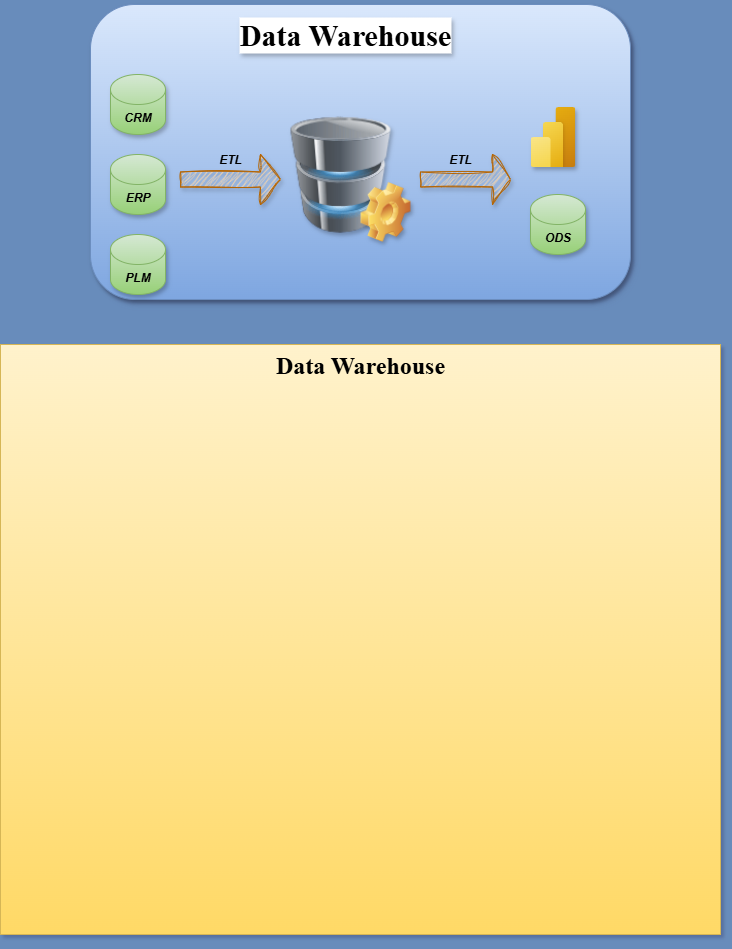

The diagram above was exported from draw.io. Its source (the exported page's mxGraphModel, read from the mxfile embedded in the PNG):
<mxGraphModel dx="786" dy="451" grid="1" gridSize="10" guides="1" tooltips="1" connect="1" arrows="1" fold="1" page="1" pageScale="1" pageWidth="1100" pageHeight="1700" background="light-dark(#688CBB,#5E5B08)" math="0" shadow="1">
  <root>
    <mxCell id="0" />
    <mxCell id="1" parent="0" />
    <mxCell id="DgbIUMhbOC0EQSp3-09t-5" value="" style="rounded=1;whiteSpace=wrap;html=1;movable=1;resizable=1;rotatable=1;deletable=1;editable=1;locked=0;connectable=1;fillColor=#dae8fc;strokeColor=#6c8ebf;gradientColor=#7ea6e0;glass=0;shadow=1;" vertex="1" parent="1">
      <mxGeometry x="130" y="100" width="540" height="295" as="geometry" />
    </mxCell>
    <mxCell id="DgbIUMhbOC0EQSp3-09t-2" value="" style="image;html=1;image=img/lib/clip_art/computers/Database_128x128.png;movable=1;resizable=1;rotatable=1;deletable=1;editable=1;locked=0;connectable=1;shadow=1;" vertex="1" parent="1">
      <mxGeometry x="330" y="202.5" width="100" height="135" as="geometry" />
    </mxCell>
    <mxCell id="DgbIUMhbOC0EQSp3-09t-3" value="" style="image;aspect=fixed;html=1;points=[];align=center;fontSize=12;image=img/lib/azure2/power_platform/PowerBI.svg;movable=1;resizable=1;rotatable=1;deletable=1;editable=1;locked=0;connectable=1;shadow=1;" vertex="1" parent="1">
      <mxGeometry x="570" y="202.5" width="45" height="60" as="geometry" />
    </mxCell>
    <mxCell id="DgbIUMhbOC0EQSp3-09t-4" value="&lt;b&gt;&lt;i&gt;ODS&lt;/i&gt;&lt;/b&gt;" style="shape=cylinder3;whiteSpace=wrap;html=1;boundedLbl=1;backgroundOutline=1;size=15;fillColor=#d5e8d4;strokeColor=#82b366;movable=1;resizable=1;rotatable=1;deletable=1;editable=1;locked=0;connectable=1;gradientColor=#97d077;shadow=1;" vertex="1" parent="1">
      <mxGeometry x="570" y="290" width="55" height="60" as="geometry" />
    </mxCell>
    <mxCell id="DgbIUMhbOC0EQSp3-09t-6" value="&lt;b&gt;&lt;i&gt;CRM&lt;/i&gt;&lt;/b&gt;" style="shape=cylinder3;whiteSpace=wrap;html=1;boundedLbl=1;backgroundOutline=1;size=15;fillColor=#d5e8d4;strokeColor=#82b366;movable=1;resizable=1;rotatable=1;deletable=1;editable=1;locked=0;connectable=1;gradientColor=#97d077;shadow=1;" vertex="1" parent="1">
      <mxGeometry x="150" y="170" width="55" height="60" as="geometry" />
    </mxCell>
    <mxCell id="DgbIUMhbOC0EQSp3-09t-7" value="&lt;b&gt;&lt;i&gt;ERP&lt;/i&gt;&lt;/b&gt;" style="shape=cylinder3;whiteSpace=wrap;html=1;boundedLbl=1;backgroundOutline=1;size=15;fillColor=#d5e8d4;strokeColor=#82b366;movable=1;resizable=1;rotatable=1;deletable=1;editable=1;locked=0;connectable=1;gradientColor=#97d077;shadow=1;" vertex="1" parent="1">
      <mxGeometry x="150" y="250" width="55" height="60" as="geometry" />
    </mxCell>
    <mxCell id="DgbIUMhbOC0EQSp3-09t-8" value="&lt;b&gt;&lt;i&gt;PLM&lt;/i&gt;&lt;/b&gt;" style="shape=cylinder3;whiteSpace=wrap;html=1;boundedLbl=1;backgroundOutline=1;size=15;fillColor=#d5e8d4;strokeColor=#82b366;movable=1;resizable=1;rotatable=1;deletable=1;editable=1;locked=0;connectable=1;gradientColor=#97d077;shadow=1;" vertex="1" parent="1">
      <mxGeometry x="150" y="330" width="55" height="60" as="geometry" />
    </mxCell>
    <mxCell id="DgbIUMhbOC0EQSp3-09t-9" value="" style="shape=image;html=1;verticalLabelPosition=bottom;verticalAlign=top;imageAspect=0;image=img/clipart/Gear_128x128.png;movable=1;resizable=1;rotatable=1;deletable=1;editable=1;locked=0;connectable=1;shadow=1;" vertex="1" parent="1">
      <mxGeometry x="400" y="277.5" width="50" height="60" as="geometry" />
    </mxCell>
    <mxCell id="DgbIUMhbOC0EQSp3-09t-13" value="&lt;b&gt;&lt;i&gt;ETL&lt;/i&gt;&lt;/b&gt;" style="text;html=1;align=center;verticalAlign=middle;whiteSpace=wrap;rounded=0;movable=1;resizable=1;rotatable=1;deletable=1;editable=1;locked=0;connectable=1;" vertex="1" parent="1">
      <mxGeometry x="240" y="240" width="60" height="30" as="geometry" />
    </mxCell>
    <mxCell id="DgbIUMhbOC0EQSp3-09t-14" value="&lt;b&gt;ETL&lt;/b&gt;" style="text;html=1;align=center;verticalAlign=middle;whiteSpace=wrap;rounded=0;movable=1;resizable=1;rotatable=1;deletable=1;editable=1;locked=0;connectable=1;fontStyle=2" vertex="1" parent="1">
      <mxGeometry x="470" y="240" width="60" height="30" as="geometry" />
    </mxCell>
    <mxCell id="DgbIUMhbOC0EQSp3-09t-15" value="" style="shape=singleArrow;whiteSpace=wrap;html=1;movable=1;resizable=1;rotatable=1;deletable=1;editable=1;locked=0;connectable=1;fillColor=#fad7ac;strokeColor=#b46504;shadow=1;sketch=1;curveFitting=1;jiggle=2;" vertex="1" parent="1">
      <mxGeometry x="220" y="250" width="100" height="50" as="geometry" />
    </mxCell>
    <mxCell id="DgbIUMhbOC0EQSp3-09t-18" value="" style="shape=singleArrow;whiteSpace=wrap;html=1;movable=1;resizable=1;rotatable=1;deletable=1;editable=1;locked=0;connectable=1;fillColor=#fad7ac;strokeColor=#b46504;shadow=1;rounded=0;sketch=1;curveFitting=1;jiggle=2;" vertex="1" parent="1">
      <mxGeometry x="460" y="250" width="90" height="50" as="geometry" />
    </mxCell>
    <mxCell id="DgbIUMhbOC0EQSp3-09t-19" value="Data Warehouse" style="text;html=1;align=center;verticalAlign=middle;whiteSpace=wrap;rounded=0;fontStyle=1;fontFamily=Times New Roman;fontSize=30;textShadow=1;labelBorderColor=none;labelBackgroundColor=default;" vertex="1" parent="1">
      <mxGeometry x="250" y="100" width="270" height="60" as="geometry" />
    </mxCell>
    <mxCell id="DgbIUMhbOC0EQSp3-09t-21" value="&lt;h1 style=&quot;margin-top: 0px;&quot;&gt;&lt;font face=&quot;Times New Roman&quot;&gt;Data Warehouse&lt;/font&gt;&lt;/h1&gt;&lt;div&gt;&lt;br&gt;&lt;/div&gt;" style="text;html=1;whiteSpace=wrap;overflow=hidden;rounded=0;align=center;fillColor=#fff2cc;strokeColor=#d6b656;gradientColor=#ffd966;" vertex="1" parent="1">
      <mxGeometry x="40" y="440" width="720" height="590" as="geometry" />
    </mxCell>
  </root>
</mxGraphModel>